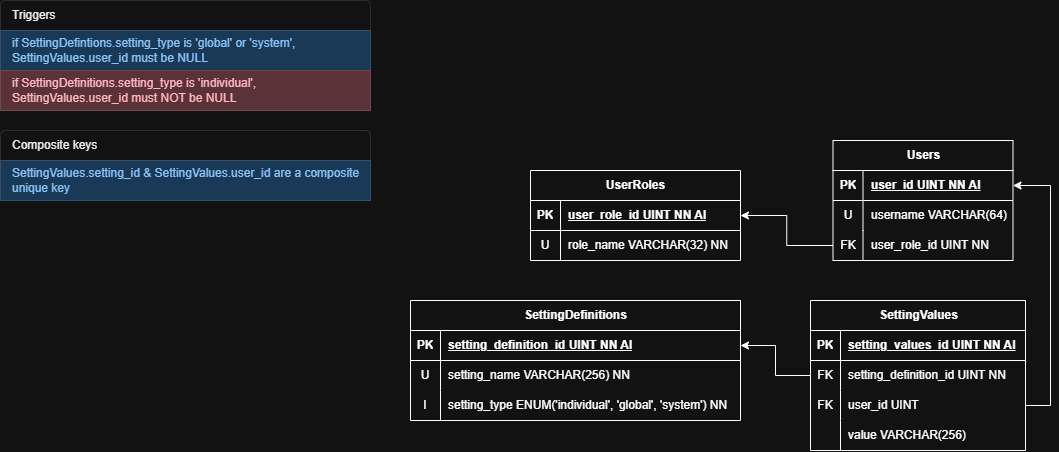

The diagram above was exported from draw.io. Its source (the exported page's mxGraphModel, read from the mxfile embedded in the PNG):
<mxGraphModel dx="2042" dy="923" grid="1" gridSize="10" guides="1" tooltips="1" connect="1" arrows="1" fold="1" page="1" pageScale="1" pageWidth="850" pageHeight="1100" math="0" shadow="0">
  <root>
    <mxCell id="0" />
    <mxCell id="1" parent="0" />
    <mxCell id="l-NlHgUU38SVMNA1KXmb-17" value="Users" style="shape=table;startSize=30;container=1;collapsible=1;childLayout=tableLayout;fixedRows=1;rowLines=0;fontStyle=1;align=center;resizeLast=1;html=1;" vertex="1" parent="1">
      <mxGeometry x="422.5" y="140" width="180" height="120" as="geometry" />
    </mxCell>
    <mxCell id="l-NlHgUU38SVMNA1KXmb-18" value="" style="shape=tableRow;horizontal=0;startSize=0;swimlaneHead=0;swimlaneBody=0;fillColor=none;collapsible=0;dropTarget=0;points=[[0,0.5],[1,0.5]];portConstraint=eastwest;top=0;left=0;right=0;bottom=1;" vertex="1" parent="l-NlHgUU38SVMNA1KXmb-17">
      <mxGeometry y="30" width="180" height="30" as="geometry" />
    </mxCell>
    <mxCell id="l-NlHgUU38SVMNA1KXmb-19" value="PK" style="shape=partialRectangle;connectable=0;fillColor=none;top=0;left=0;bottom=0;right=0;fontStyle=1;overflow=hidden;whiteSpace=wrap;html=1;" vertex="1" parent="l-NlHgUU38SVMNA1KXmb-18">
      <mxGeometry width="30" height="30" as="geometry">
        <mxRectangle width="30" height="30" as="alternateBounds" />
      </mxGeometry>
    </mxCell>
    <mxCell id="l-NlHgUU38SVMNA1KXmb-20" value="user_id UINT NN AI" style="shape=partialRectangle;connectable=0;fillColor=none;top=0;left=0;bottom=0;right=0;align=left;spacingLeft=6;fontStyle=5;overflow=hidden;whiteSpace=wrap;html=1;" vertex="1" parent="l-NlHgUU38SVMNA1KXmb-18">
      <mxGeometry x="30" width="150" height="30" as="geometry">
        <mxRectangle width="150" height="30" as="alternateBounds" />
      </mxGeometry>
    </mxCell>
    <mxCell id="l-NlHgUU38SVMNA1KXmb-21" value="" style="shape=tableRow;horizontal=0;startSize=0;swimlaneHead=0;swimlaneBody=0;fillColor=none;collapsible=0;dropTarget=0;points=[[0,0.5],[1,0.5]];portConstraint=eastwest;top=0;left=0;right=0;bottom=0;" vertex="1" parent="l-NlHgUU38SVMNA1KXmb-17">
      <mxGeometry y="60" width="180" height="30" as="geometry" />
    </mxCell>
    <mxCell id="l-NlHgUU38SVMNA1KXmb-22" value="U" style="shape=partialRectangle;connectable=0;fillColor=none;top=0;left=0;bottom=0;right=0;editable=1;overflow=hidden;whiteSpace=wrap;html=1;" vertex="1" parent="l-NlHgUU38SVMNA1KXmb-21">
      <mxGeometry width="30" height="30" as="geometry">
        <mxRectangle width="30" height="30" as="alternateBounds" />
      </mxGeometry>
    </mxCell>
    <mxCell id="l-NlHgUU38SVMNA1KXmb-23" value="username VARCHAR(64)" style="shape=partialRectangle;connectable=0;fillColor=none;top=0;left=0;bottom=0;right=0;align=left;spacingLeft=6;overflow=hidden;whiteSpace=wrap;html=1;" vertex="1" parent="l-NlHgUU38SVMNA1KXmb-21">
      <mxGeometry x="30" width="150" height="30" as="geometry">
        <mxRectangle width="150" height="30" as="alternateBounds" />
      </mxGeometry>
    </mxCell>
    <mxCell id="l-NlHgUU38SVMNA1KXmb-24" value="" style="shape=tableRow;horizontal=0;startSize=0;swimlaneHead=0;swimlaneBody=0;fillColor=none;collapsible=0;dropTarget=0;points=[[0,0.5],[1,0.5]];portConstraint=eastwest;top=0;left=0;right=0;bottom=0;" vertex="1" parent="l-NlHgUU38SVMNA1KXmb-17">
      <mxGeometry y="90" width="180" height="30" as="geometry" />
    </mxCell>
    <mxCell id="l-NlHgUU38SVMNA1KXmb-25" value="FK" style="shape=partialRectangle;connectable=0;fillColor=none;top=0;left=0;bottom=0;right=0;editable=1;overflow=hidden;whiteSpace=wrap;html=1;" vertex="1" parent="l-NlHgUU38SVMNA1KXmb-24">
      <mxGeometry width="30" height="30" as="geometry">
        <mxRectangle width="30" height="30" as="alternateBounds" />
      </mxGeometry>
    </mxCell>
    <mxCell id="l-NlHgUU38SVMNA1KXmb-26" value="user_role_id UINT NN" style="shape=partialRectangle;connectable=0;fillColor=none;top=0;left=0;bottom=0;right=0;align=left;spacingLeft=6;overflow=hidden;whiteSpace=wrap;html=1;" vertex="1" parent="l-NlHgUU38SVMNA1KXmb-24">
      <mxGeometry x="30" width="150" height="30" as="geometry">
        <mxRectangle width="150" height="30" as="alternateBounds" />
      </mxGeometry>
    </mxCell>
    <mxCell id="l-NlHgUU38SVMNA1KXmb-30" value="UserRoles" style="shape=table;startSize=30;container=1;collapsible=1;childLayout=tableLayout;fixedRows=1;rowLines=0;fontStyle=1;align=center;resizeLast=1;html=1;" vertex="1" parent="1">
      <mxGeometry x="120" y="170" width="210" height="90" as="geometry" />
    </mxCell>
    <mxCell id="l-NlHgUU38SVMNA1KXmb-31" value="" style="shape=tableRow;horizontal=0;startSize=0;swimlaneHead=0;swimlaneBody=0;fillColor=none;collapsible=0;dropTarget=0;points=[[0,0.5],[1,0.5]];portConstraint=eastwest;top=0;left=0;right=0;bottom=1;" vertex="1" parent="l-NlHgUU38SVMNA1KXmb-30">
      <mxGeometry y="30" width="210" height="30" as="geometry" />
    </mxCell>
    <mxCell id="l-NlHgUU38SVMNA1KXmb-32" value="PK" style="shape=partialRectangle;connectable=0;fillColor=none;top=0;left=0;bottom=0;right=0;fontStyle=1;overflow=hidden;whiteSpace=wrap;html=1;" vertex="1" parent="l-NlHgUU38SVMNA1KXmb-31">
      <mxGeometry width="30" height="30" as="geometry">
        <mxRectangle width="30" height="30" as="alternateBounds" />
      </mxGeometry>
    </mxCell>
    <mxCell id="l-NlHgUU38SVMNA1KXmb-33" value="user_role_id UINT NN AI" style="shape=partialRectangle;connectable=0;fillColor=none;top=0;left=0;bottom=0;right=0;align=left;spacingLeft=6;fontStyle=5;overflow=hidden;whiteSpace=wrap;html=1;" vertex="1" parent="l-NlHgUU38SVMNA1KXmb-31">
      <mxGeometry x="30" width="180" height="30" as="geometry">
        <mxRectangle width="180" height="30" as="alternateBounds" />
      </mxGeometry>
    </mxCell>
    <mxCell id="l-NlHgUU38SVMNA1KXmb-34" value="" style="shape=tableRow;horizontal=0;startSize=0;swimlaneHead=0;swimlaneBody=0;fillColor=none;collapsible=0;dropTarget=0;points=[[0,0.5],[1,0.5]];portConstraint=eastwest;top=0;left=0;right=0;bottom=0;" vertex="1" parent="l-NlHgUU38SVMNA1KXmb-30">
      <mxGeometry y="60" width="210" height="30" as="geometry" />
    </mxCell>
    <mxCell id="l-NlHgUU38SVMNA1KXmb-35" value="U" style="shape=partialRectangle;connectable=0;fillColor=none;top=0;left=0;bottom=0;right=0;editable=1;overflow=hidden;whiteSpace=wrap;html=1;" vertex="1" parent="l-NlHgUU38SVMNA1KXmb-34">
      <mxGeometry width="30" height="30" as="geometry">
        <mxRectangle width="30" height="30" as="alternateBounds" />
      </mxGeometry>
    </mxCell>
    <mxCell id="l-NlHgUU38SVMNA1KXmb-36" value="role_name VARCHAR(32) NN" style="shape=partialRectangle;connectable=0;fillColor=none;top=0;left=0;bottom=0;right=0;align=left;spacingLeft=6;overflow=hidden;whiteSpace=wrap;html=1;" vertex="1" parent="l-NlHgUU38SVMNA1KXmb-34">
      <mxGeometry x="30" width="180" height="30" as="geometry">
        <mxRectangle width="180" height="30" as="alternateBounds" />
      </mxGeometry>
    </mxCell>
    <mxCell id="l-NlHgUU38SVMNA1KXmb-43" value="SettingDefinitions" style="shape=table;startSize=30;container=1;collapsible=1;childLayout=tableLayout;fixedRows=1;rowLines=0;fontStyle=1;align=center;resizeLast=1;html=1;" vertex="1" parent="1">
      <mxGeometry y="300" width="330" height="120" as="geometry" />
    </mxCell>
    <mxCell id="l-NlHgUU38SVMNA1KXmb-44" value="" style="shape=tableRow;horizontal=0;startSize=0;swimlaneHead=0;swimlaneBody=0;fillColor=none;collapsible=0;dropTarget=0;points=[[0,0.5],[1,0.5]];portConstraint=eastwest;top=0;left=0;right=0;bottom=1;" vertex="1" parent="l-NlHgUU38SVMNA1KXmb-43">
      <mxGeometry y="30" width="330" height="30" as="geometry" />
    </mxCell>
    <mxCell id="l-NlHgUU38SVMNA1KXmb-45" value="PK" style="shape=partialRectangle;connectable=0;fillColor=none;top=0;left=0;bottom=0;right=0;fontStyle=1;overflow=hidden;whiteSpace=wrap;html=1;" vertex="1" parent="l-NlHgUU38SVMNA1KXmb-44">
      <mxGeometry width="30" height="30" as="geometry">
        <mxRectangle width="30" height="30" as="alternateBounds" />
      </mxGeometry>
    </mxCell>
    <mxCell id="l-NlHgUU38SVMNA1KXmb-46" value="setting_definition_id UINT NN AI" style="shape=partialRectangle;connectable=0;fillColor=none;top=0;left=0;bottom=0;right=0;align=left;spacingLeft=6;fontStyle=5;overflow=hidden;whiteSpace=wrap;html=1;" vertex="1" parent="l-NlHgUU38SVMNA1KXmb-44">
      <mxGeometry x="30" width="300" height="30" as="geometry">
        <mxRectangle width="300" height="30" as="alternateBounds" />
      </mxGeometry>
    </mxCell>
    <mxCell id="l-NlHgUU38SVMNA1KXmb-47" value="" style="shape=tableRow;horizontal=0;startSize=0;swimlaneHead=0;swimlaneBody=0;fillColor=none;collapsible=0;dropTarget=0;points=[[0,0.5],[1,0.5]];portConstraint=eastwest;top=0;left=0;right=0;bottom=0;" vertex="1" parent="l-NlHgUU38SVMNA1KXmb-43">
      <mxGeometry y="60" width="330" height="30" as="geometry" />
    </mxCell>
    <mxCell id="l-NlHgUU38SVMNA1KXmb-48" value="U" style="shape=partialRectangle;connectable=0;fillColor=none;top=0;left=0;bottom=0;right=0;editable=1;overflow=hidden;whiteSpace=wrap;html=1;" vertex="1" parent="l-NlHgUU38SVMNA1KXmb-47">
      <mxGeometry width="30" height="30" as="geometry">
        <mxRectangle width="30" height="30" as="alternateBounds" />
      </mxGeometry>
    </mxCell>
    <mxCell id="l-NlHgUU38SVMNA1KXmb-49" value="setting_name VARCHAR(256) NN" style="shape=partialRectangle;connectable=0;fillColor=none;top=0;left=0;bottom=0;right=0;align=left;spacingLeft=6;overflow=hidden;whiteSpace=wrap;html=1;" vertex="1" parent="l-NlHgUU38SVMNA1KXmb-47">
      <mxGeometry x="30" width="300" height="30" as="geometry">
        <mxRectangle width="300" height="30" as="alternateBounds" />
      </mxGeometry>
    </mxCell>
    <mxCell id="l-NlHgUU38SVMNA1KXmb-53" value="" style="shape=tableRow;horizontal=0;startSize=0;swimlaneHead=0;swimlaneBody=0;fillColor=none;collapsible=0;dropTarget=0;points=[[0,0.5],[1,0.5]];portConstraint=eastwest;top=0;left=0;right=0;bottom=0;" vertex="1" parent="l-NlHgUU38SVMNA1KXmb-43">
      <mxGeometry y="90" width="330" height="30" as="geometry" />
    </mxCell>
    <mxCell id="l-NlHgUU38SVMNA1KXmb-54" value="I" style="shape=partialRectangle;connectable=0;fillColor=none;top=0;left=0;bottom=0;right=0;editable=1;overflow=hidden;whiteSpace=wrap;html=1;" vertex="1" parent="l-NlHgUU38SVMNA1KXmb-53">
      <mxGeometry width="30" height="30" as="geometry">
        <mxRectangle width="30" height="30" as="alternateBounds" />
      </mxGeometry>
    </mxCell>
    <mxCell id="l-NlHgUU38SVMNA1KXmb-55" value="setting_type ENUM('individual', 'global', 'system') NN" style="shape=partialRectangle;connectable=0;fillColor=none;top=0;left=0;bottom=0;right=0;align=left;spacingLeft=6;overflow=hidden;whiteSpace=wrap;html=1;" vertex="1" parent="l-NlHgUU38SVMNA1KXmb-53">
      <mxGeometry x="30" width="300" height="30" as="geometry">
        <mxRectangle width="300" height="30" as="alternateBounds" />
      </mxGeometry>
    </mxCell>
    <mxCell id="l-NlHgUU38SVMNA1KXmb-56" value="SettingValues" style="shape=table;startSize=30;container=1;collapsible=1;childLayout=tableLayout;fixedRows=1;rowLines=0;fontStyle=1;align=center;resizeLast=1;html=1;" vertex="1" parent="1">
      <mxGeometry x="400" y="300" width="215" height="150" as="geometry" />
    </mxCell>
    <mxCell id="l-NlHgUU38SVMNA1KXmb-57" value="" style="shape=tableRow;horizontal=0;startSize=0;swimlaneHead=0;swimlaneBody=0;fillColor=none;collapsible=0;dropTarget=0;points=[[0,0.5],[1,0.5]];portConstraint=eastwest;top=0;left=0;right=0;bottom=1;" vertex="1" parent="l-NlHgUU38SVMNA1KXmb-56">
      <mxGeometry y="30" width="215" height="30" as="geometry" />
    </mxCell>
    <mxCell id="l-NlHgUU38SVMNA1KXmb-58" value="PK" style="shape=partialRectangle;connectable=0;fillColor=none;top=0;left=0;bottom=0;right=0;fontStyle=1;overflow=hidden;whiteSpace=wrap;html=1;" vertex="1" parent="l-NlHgUU38SVMNA1KXmb-57">
      <mxGeometry width="30" height="30" as="geometry">
        <mxRectangle width="30" height="30" as="alternateBounds" />
      </mxGeometry>
    </mxCell>
    <mxCell id="l-NlHgUU38SVMNA1KXmb-59" value="setting_values_id UINT NN AI" style="shape=partialRectangle;connectable=0;fillColor=none;top=0;left=0;bottom=0;right=0;align=left;spacingLeft=6;fontStyle=5;overflow=hidden;whiteSpace=wrap;html=1;" vertex="1" parent="l-NlHgUU38SVMNA1KXmb-57">
      <mxGeometry x="30" width="185" height="30" as="geometry">
        <mxRectangle width="185" height="30" as="alternateBounds" />
      </mxGeometry>
    </mxCell>
    <mxCell id="l-NlHgUU38SVMNA1KXmb-60" value="" style="shape=tableRow;horizontal=0;startSize=0;swimlaneHead=0;swimlaneBody=0;fillColor=none;collapsible=0;dropTarget=0;points=[[0,0.5],[1,0.5]];portConstraint=eastwest;top=0;left=0;right=0;bottom=0;" vertex="1" parent="l-NlHgUU38SVMNA1KXmb-56">
      <mxGeometry y="60" width="215" height="30" as="geometry" />
    </mxCell>
    <mxCell id="l-NlHgUU38SVMNA1KXmb-61" value="FK" style="shape=partialRectangle;connectable=0;fillColor=none;top=0;left=0;bottom=0;right=0;editable=1;overflow=hidden;whiteSpace=wrap;html=1;" vertex="1" parent="l-NlHgUU38SVMNA1KXmb-60">
      <mxGeometry width="30" height="30" as="geometry">
        <mxRectangle width="30" height="30" as="alternateBounds" />
      </mxGeometry>
    </mxCell>
    <mxCell id="l-NlHgUU38SVMNA1KXmb-62" value="setting_definition_id UINT NN" style="shape=partialRectangle;connectable=0;fillColor=none;top=0;left=0;bottom=0;right=0;align=left;spacingLeft=6;overflow=hidden;whiteSpace=wrap;html=1;" vertex="1" parent="l-NlHgUU38SVMNA1KXmb-60">
      <mxGeometry x="30" width="185" height="30" as="geometry">
        <mxRectangle width="185" height="30" as="alternateBounds" />
      </mxGeometry>
    </mxCell>
    <mxCell id="l-NlHgUU38SVMNA1KXmb-63" value="" style="shape=tableRow;horizontal=0;startSize=0;swimlaneHead=0;swimlaneBody=0;fillColor=none;collapsible=0;dropTarget=0;points=[[0,0.5],[1,0.5]];portConstraint=eastwest;top=0;left=0;right=0;bottom=0;" vertex="1" parent="l-NlHgUU38SVMNA1KXmb-56">
      <mxGeometry y="90" width="215" height="30" as="geometry" />
    </mxCell>
    <mxCell id="l-NlHgUU38SVMNA1KXmb-64" value="FK" style="shape=partialRectangle;connectable=0;fillColor=none;top=0;left=0;bottom=0;right=0;editable=1;overflow=hidden;whiteSpace=wrap;html=1;" vertex="1" parent="l-NlHgUU38SVMNA1KXmb-63">
      <mxGeometry width="30" height="30" as="geometry">
        <mxRectangle width="30" height="30" as="alternateBounds" />
      </mxGeometry>
    </mxCell>
    <mxCell id="l-NlHgUU38SVMNA1KXmb-65" value="user_id UINT" style="shape=partialRectangle;connectable=0;fillColor=none;top=0;left=0;bottom=0;right=0;align=left;spacingLeft=6;overflow=hidden;whiteSpace=wrap;html=1;" vertex="1" parent="l-NlHgUU38SVMNA1KXmb-63">
      <mxGeometry x="30" width="185" height="30" as="geometry">
        <mxRectangle width="185" height="30" as="alternateBounds" />
      </mxGeometry>
    </mxCell>
    <mxCell id="l-NlHgUU38SVMNA1KXmb-66" value="" style="shape=tableRow;horizontal=0;startSize=0;swimlaneHead=0;swimlaneBody=0;fillColor=none;collapsible=0;dropTarget=0;points=[[0,0.5],[1,0.5]];portConstraint=eastwest;top=0;left=0;right=0;bottom=0;" vertex="1" parent="l-NlHgUU38SVMNA1KXmb-56">
      <mxGeometry y="120" width="215" height="30" as="geometry" />
    </mxCell>
    <mxCell id="l-NlHgUU38SVMNA1KXmb-67" value="" style="shape=partialRectangle;connectable=0;fillColor=none;top=0;left=0;bottom=0;right=0;editable=1;overflow=hidden;whiteSpace=wrap;html=1;" vertex="1" parent="l-NlHgUU38SVMNA1KXmb-66">
      <mxGeometry width="30" height="30" as="geometry">
        <mxRectangle width="30" height="30" as="alternateBounds" />
      </mxGeometry>
    </mxCell>
    <mxCell id="l-NlHgUU38SVMNA1KXmb-68" value="value VARCHAR(256)" style="shape=partialRectangle;connectable=0;fillColor=none;top=0;left=0;bottom=0;right=0;align=left;spacingLeft=6;overflow=hidden;whiteSpace=wrap;html=1;" vertex="1" parent="l-NlHgUU38SVMNA1KXmb-66">
      <mxGeometry x="30" width="185" height="30" as="geometry">
        <mxRectangle width="185" height="30" as="alternateBounds" />
      </mxGeometry>
    </mxCell>
    <mxCell id="l-NlHgUU38SVMNA1KXmb-88" style="edgeStyle=orthogonalEdgeStyle;rounded=0;orthogonalLoop=1;jettySize=auto;html=1;entryX=1;entryY=0.5;entryDx=0;entryDy=0;" edge="1" parent="1" source="l-NlHgUU38SVMNA1KXmb-60" target="l-NlHgUU38SVMNA1KXmb-44">
      <mxGeometry relative="1" as="geometry" />
    </mxCell>
    <mxCell id="l-NlHgUU38SVMNA1KXmb-90" style="edgeStyle=orthogonalEdgeStyle;rounded=0;orthogonalLoop=1;jettySize=auto;html=1;entryX=1;entryY=0.5;entryDx=0;entryDy=0;" edge="1" parent="1" source="l-NlHgUU38SVMNA1KXmb-24" target="l-NlHgUU38SVMNA1KXmb-31">
      <mxGeometry relative="1" as="geometry" />
    </mxCell>
    <mxCell id="l-NlHgUU38SVMNA1KXmb-91" style="edgeStyle=orthogonalEdgeStyle;rounded=0;orthogonalLoop=1;jettySize=auto;html=1;entryX=1;entryY=0.5;entryDx=0;entryDy=0;" edge="1" parent="1" source="l-NlHgUU38SVMNA1KXmb-63" target="l-NlHgUU38SVMNA1KXmb-18">
      <mxGeometry relative="1" as="geometry">
        <Array as="points">
          <mxPoint x="640" y="405" />
          <mxPoint x="640" y="185" />
        </Array>
      </mxGeometry>
    </mxCell>
    <mxCell id="l-NlHgUU38SVMNA1KXmb-100" value="" style="swimlane;fontStyle=0;childLayout=stackLayout;horizontal=1;startSize=0;horizontalStack=0;resizeParent=1;resizeParentMax=0;resizeLast=0;collapsible=0;marginBottom=0;whiteSpace=wrap;html=1;strokeColor=none;fillColor=none;" vertex="1" parent="1">
      <mxGeometry x="-410" width="370" height="110" as="geometry" />
    </mxCell>
    <mxCell id="l-NlHgUU38SVMNA1KXmb-101" value="Triggers" style="text;strokeColor=#DFDFDF;fillColor=#FFFFFF;align=left;verticalAlign=middle;spacingLeft=10;spacingRight=10;overflow=hidden;points=[[0,0.5],[1,0.5]];portConstraint=eastwest;rotatable=0;whiteSpace=wrap;html=1;shape=mxgraph.bootstrap.topButton;rSize=5;fontColor=#000000;" vertex="1" parent="l-NlHgUU38SVMNA1KXmb-100">
      <mxGeometry width="370" height="30" as="geometry" />
    </mxCell>
    <mxCell id="l-NlHgUU38SVMNA1KXmb-125" value="if SettingDefintions.setting_type is 'global' or 'system', SettingValues.user_id must be NULL" style="text;strokeColor=#A1C0DE;fillColor=#B8DCFE;fontColor=#004583;align=left;verticalAlign=middle;spacingLeft=10;spacingRight=10;overflow=hidden;points=[[0,0.5],[1,0.5]];portConstraint=eastwest;rotatable=0;whiteSpace=wrap;html=1;rSize=5;" vertex="1" parent="l-NlHgUU38SVMNA1KXmb-100">
      <mxGeometry y="30" width="370" height="40" as="geometry" />
    </mxCell>
    <mxCell id="l-NlHgUU38SVMNA1KXmb-115" value="if SettingDefinitions.setting_type is 'individual', SettingValues.user_id must NOT be NULL" style="text;strokeColor=#D5ACB2;fillColor=#F4C5CB;fontColor=#711623;align=left;verticalAlign=middle;spacingLeft=10;spacingRight=10;overflow=hidden;points=[[0,0.5],[1,0.5]];portConstraint=eastwest;rotatable=0;whiteSpace=wrap;html=1;rSize=5;" vertex="1" parent="l-NlHgUU38SVMNA1KXmb-100">
      <mxGeometry y="70" width="370" height="40" as="geometry" />
    </mxCell>
    <mxCell id="l-NlHgUU38SVMNA1KXmb-120" value="" style="swimlane;fontStyle=0;childLayout=stackLayout;horizontal=1;startSize=0;horizontalStack=0;resizeParent=1;resizeParentMax=0;resizeLast=0;collapsible=0;marginBottom=0;whiteSpace=wrap;html=1;strokeColor=none;fillColor=none;" vertex="1" parent="1">
      <mxGeometry x="-410" y="130" width="370" height="70" as="geometry" />
    </mxCell>
    <mxCell id="l-NlHgUU38SVMNA1KXmb-121" value="Composite keys" style="text;strokeColor=#DFDFDF;fillColor=#FFFFFF;align=left;verticalAlign=middle;spacingLeft=10;spacingRight=10;overflow=hidden;points=[[0,0.5],[1,0.5]];portConstraint=eastwest;rotatable=0;whiteSpace=wrap;html=1;shape=mxgraph.bootstrap.topButton;rSize=5;fontColor=#000000;" vertex="1" parent="l-NlHgUU38SVMNA1KXmb-120">
      <mxGeometry width="370" height="30" as="geometry" />
    </mxCell>
    <mxCell id="l-NlHgUU38SVMNA1KXmb-122" value="SettingValues.setting_id &amp;amp; SettingValues.user_id are a composite unique key" style="text;strokeColor=#A1C0DE;fillColor=#B8DCFE;fontColor=#004583;align=left;verticalAlign=middle;spacingLeft=10;spacingRight=10;overflow=hidden;points=[[0,0.5],[1,0.5]];portConstraint=eastwest;rotatable=0;whiteSpace=wrap;html=1;rSize=5;" vertex="1" parent="l-NlHgUU38SVMNA1KXmb-120">
      <mxGeometry y="30" width="370" height="40" as="geometry" />
    </mxCell>
  </root>
</mxGraphModel>